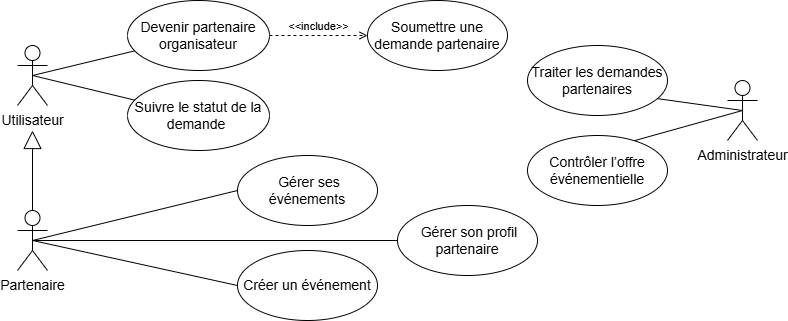

The diagram above was exported from draw.io. Its source (the exported page's mxGraphModel, read from the mxfile embedded in the PNG):
<mxGraphModel dx="1261" dy="660" grid="1" gridSize="10" guides="1" tooltips="1" connect="1" arrows="1" fold="1" page="1" pageScale="1" pageWidth="827" pageHeight="1169" math="0" shadow="0">
  <root>
    <mxCell id="0" />
    <mxCell id="1" parent="0" />
    <mxCell id="_0oK0iqXhnJdC4NUZLF4-1" parent="1" style="shape=umlActor;verticalLabelPosition=bottom;verticalAlign=top;html=1;outlineConnect=0;" value="&lt;font style=&quot;font-size: 14px;&quot;&gt;Utilisateur&lt;/font&gt;" vertex="1">
      <mxGeometry height="60" width="30" x="44" y="55" as="geometry" />
    </mxCell>
    <mxCell id="_0oK0iqXhnJdC4NUZLF4-2" edge="1" parent="1" source="_0oK0iqXhnJdC4NUZLF4-4" style="rounded=0;orthogonalLoop=1;jettySize=auto;html=1;endArrow=none;endFill=0;entryX=0.5;entryY=0.5;entryDx=0;entryDy=0;entryPerimeter=0;" target="_0oK0iqXhnJdC4NUZLF4-1" value="">
      <mxGeometry relative="1" as="geometry" />
    </mxCell>
    <mxCell id="WZNEKK1ppxB9a0OySt9W-2" edge="1" parent="1" source="_0oK0iqXhnJdC4NUZLF4-3" style="rounded=0;orthogonalLoop=1;jettySize=auto;html=1;entryX=0.5;entryY=0.5;entryDx=0;entryDy=0;entryPerimeter=0;endArrow=none;endFill=0;" target="_0oK0iqXhnJdC4NUZLF4-1" value="">
      <mxGeometry relative="1" as="geometry" />
    </mxCell>
    <mxCell id="_0oK0iqXhnJdC4NUZLF4-3" parent="1" style="ellipse;whiteSpace=wrap;html=1;fillStyle=auto;gradientColor=none;align=center;" value="&lt;font style=&quot;font-size: 14px;&quot;&gt;Suivre le statut de la demande&amp;nbsp;&lt;/font&gt;" vertex="1">
      <mxGeometry height="70" width="142" x="154" y="90" as="geometry" />
    </mxCell>
    <mxCell id="_0oK0iqXhnJdC4NUZLF4-4" parent="1" style="ellipse;whiteSpace=wrap;html=1;fillStyle=auto;gradientColor=none;align=center;" value="&lt;font style=&quot;font-size: 14px;&quot;&gt;Devenir partenaire organisateur&lt;/font&gt;" vertex="1">
      <mxGeometry height="70" width="142" x="154" y="10" as="geometry" />
    </mxCell>
    <mxCell id="tDqx9Ky3ohxYc5RpOG6c-1" parent="1" style="ellipse;whiteSpace=wrap;html=1;" value="&lt;font style=&quot;font-size: 14px;&quot;&gt;Soumettre une demande partenaire&lt;/font&gt;" vertex="1">
      <mxGeometry height="70" width="140" x="394" y="10" as="geometry" />
    </mxCell>
    <mxCell id="vxOI_OdcwaYF9sNIVGpp-1" edge="1" parent="1" source="_0oK0iqXhnJdC4NUZLF4-4" style="html=1;verticalAlign=bottom;labelBackgroundColor=none;endArrow=open;endFill=0;dashed=1;rounded=0;exitX=1;exitY=0.5;exitDx=0;exitDy=0;entryX=0;entryY=0.5;entryDx=0;entryDy=0;" target="tDqx9Ky3ohxYc5RpOG6c-1" value="&amp;lt;&amp;lt;include&amp;gt;&amp;gt;">
      <mxGeometry relative="1" width="160" as="geometry">
        <mxPoint x="424" y="100" as="sourcePoint" />
        <mxPoint x="722" y="100" as="targetPoint" />
      </mxGeometry>
    </mxCell>
    <mxCell id="VSjwcFDFwtWvhvnn7TMT-1" edge="1" parent="1" source="VSjwcFDFwtWvhvnn7TMT-3" style="rounded=0;orthogonalLoop=1;jettySize=auto;html=1;exitX=0.5;exitY=0.5;exitDx=0;exitDy=0;exitPerimeter=0;entryX=0;entryY=0.5;entryDx=0;entryDy=0;endArrow=none;endFill=0;" target="VSjwcFDFwtWvhvnn7TMT-4">
      <mxGeometry relative="1" as="geometry" />
    </mxCell>
    <mxCell id="VSjwcFDFwtWvhvnn7TMT-2" edge="1" parent="1" source="VSjwcFDFwtWvhvnn7TMT-3" style="rounded=0;orthogonalLoop=1;jettySize=auto;html=1;exitX=0.5;exitY=0.5;exitDx=0;exitDy=0;exitPerimeter=0;entryX=0;entryY=0.5;entryDx=0;entryDy=0;endArrow=none;endFill=0;" target="VSjwcFDFwtWvhvnn7TMT-5">
      <mxGeometry relative="1" as="geometry" />
    </mxCell>
    <mxCell id="WZNEKK1ppxB9a0OySt9W-4" edge="1" parent="1" source="VSjwcFDFwtWvhvnn7TMT-3" style="rounded=0;orthogonalLoop=1;jettySize=auto;html=1;exitX=0.5;exitY=0.5;exitDx=0;exitDy=0;exitPerimeter=0;entryX=0;entryY=0.5;entryDx=0;entryDy=0;endArrow=none;endFill=0;" target="VSjwcFDFwtWvhvnn7TMT-6">
      <mxGeometry relative="1" as="geometry" />
    </mxCell>
    <mxCell id="VSjwcFDFwtWvhvnn7TMT-3" parent="1" style="shape=umlActor;verticalLabelPosition=bottom;verticalAlign=top;html=1;outlineConnect=0;" value="&lt;font style=&quot;font-size: 14px;&quot;&gt;Partenaire&lt;/font&gt;" vertex="1">
      <mxGeometry height="60" width="30" x="44" y="220" as="geometry" />
    </mxCell>
    <mxCell id="VSjwcFDFwtWvhvnn7TMT-4" parent="1" style="ellipse;whiteSpace=wrap;html=1;" value="&lt;font style=&quot;font-size: 14px;&quot;&gt;&amp;nbsp;Gérer ses événements&lt;/font&gt;" vertex="1">
      <mxGeometry height="70" width="140" x="264" y="165" as="geometry" />
    </mxCell>
    <mxCell id="VSjwcFDFwtWvhvnn7TMT-5" parent="1" style="ellipse;whiteSpace=wrap;html=1;" value="&lt;font style=&quot;font-size: 14px;&quot;&gt;&amp;nbsp;Gérer son profil partenaire&lt;/font&gt;" vertex="1">
      <mxGeometry height="70" width="140" x="424" y="215" as="geometry" />
    </mxCell>
    <mxCell id="VSjwcFDFwtWvhvnn7TMT-6" parent="1" style="ellipse;whiteSpace=wrap;html=1;" value="&lt;font style=&quot;font-size: 14px;&quot;&gt;Créer un événement&lt;/font&gt;" vertex="1">
      <mxGeometry height="70" width="140" x="264" y="260" as="geometry" />
    </mxCell>
    <mxCell id="RHRIc4gupjkd-R79r6bB-1" edge="1" parent="1" source="RHRIc4gupjkd-R79r6bB-3" style="rounded=0;orthogonalLoop=1;jettySize=auto;html=1;exitX=0.5;exitY=0.5;exitDx=0;exitDy=0;exitPerimeter=0;entryX=0;entryY=0.5;entryDx=0;entryDy=0;endArrow=none;endFill=0;" target="RHRIc4gupjkd-R79r6bB-4">
      <mxGeometry relative="1" as="geometry" />
    </mxCell>
    <mxCell id="RHRIc4gupjkd-R79r6bB-2" edge="1" parent="1" source="RHRIc4gupjkd-R79r6bB-3" style="rounded=0;orthogonalLoop=1;jettySize=auto;html=1;exitX=0.5;exitY=0.5;exitDx=0;exitDy=0;exitPerimeter=0;entryX=0;entryY=0.5;entryDx=0;entryDy=0;endArrow=none;endFill=0;" target="RHRIc4gupjkd-R79r6bB-5">
      <mxGeometry relative="1" as="geometry" />
    </mxCell>
    <mxCell id="RHRIc4gupjkd-R79r6bB-3" parent="1" style="shape=umlActor;verticalLabelPosition=bottom;verticalAlign=top;html=1;outlineConnect=0;" value="&lt;font style=&quot;font-size: 14px;&quot;&gt;Administrateur&lt;/font&gt;" vertex="1">
      <mxGeometry height="60" width="30" x="754" y="90" as="geometry" />
    </mxCell>
    <mxCell id="RHRIc4gupjkd-R79r6bB-4" parent="1" style="ellipse;whiteSpace=wrap;html=1;flipH=0;legacyAnchorPoints=0;" value="&lt;font style=&quot;font-size: 14px;&quot;&gt;Traiter les demandes partenaires&lt;/font&gt;" vertex="1">
      <mxGeometry height="70" width="140" x="554" y="55" as="geometry" />
    </mxCell>
    <mxCell id="RHRIc4gupjkd-R79r6bB-5" parent="1" style="ellipse;whiteSpace=wrap;html=1;" value="&lt;font style=&quot;font-size: 14px;&quot;&gt;Contrôler l’offre événementielle&lt;/font&gt;" vertex="1">
      <mxGeometry height="70" width="140" x="554" y="145" as="geometry" />
    </mxCell>
    <mxCell id="WZNEKK1ppxB9a0OySt9W-1" edge="1" parent="1" source="VSjwcFDFwtWvhvnn7TMT-3" style="endArrow=block;endSize=16;endFill=0;html=1;rounded=0;exitX=0.5;exitY=0;exitDx=0;exitDy=0;exitPerimeter=0;" value="">
      <mxGeometry relative="1" width="160" x="0.125" y="-35" as="geometry">
        <mxPoint as="offset" />
        <mxPoint x="124" y="384" as="sourcePoint" />
        <mxPoint x="59" y="140" as="targetPoint" />
      </mxGeometry>
    </mxCell>
  </root>
</mxGraphModel>